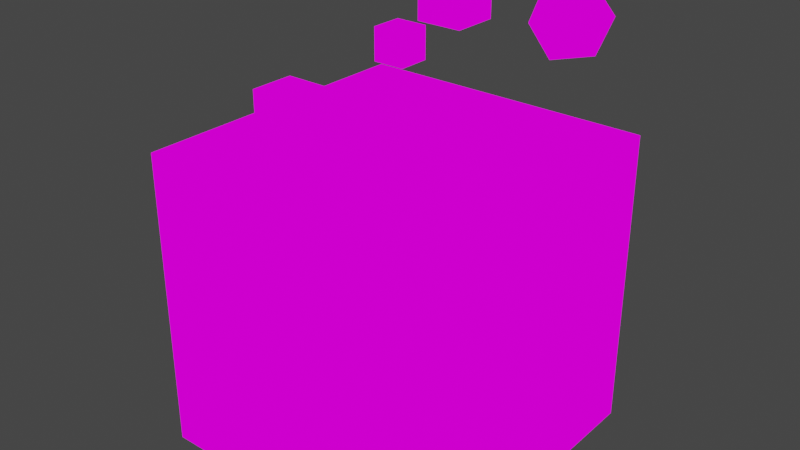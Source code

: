 # Source: testing_scene.blend  (saved by Blender 3.2.14; exported with 4.5.12 LTS)
import bpy
from mathutils import Matrix  # noqa: F401  (used for matrix-valued properties, if any)

bpy.ops.wm.read_factory_settings(use_empty=True)
scene = bpy.context.scene
scene.name = 'Scene'

# ---- collections
col_collection = bpy.data.collections.new('Collection'); scene.collection.children.link(col_collection)

# ---- images (referenced by path relative to the original .blend; pixels are not part of the script)
import os
ASSET_DIR = os.environ.get("B2B_ASSET_DIR", "")  # directory of the original .blend (textures are referenced by path, not embedded)
HERE = os.path.dirname(os.path.abspath(__file__))  # packed textures are extracted next to this script under _unpacked/

def load_image(name, relpath, width, height, colorspace="sRGB"):
    """Load a texture the original file referenced (path relative to the .blend, or extracted next to this script)."""
    p = next((c for c in (os.path.join(HERE, relpath), os.path.join(ASSET_DIR, relpath)) if relpath and os.path.exists(c)), "")
    if p:
        img = bpy.data.images.load(p, check_existing=True)
        img.name = name
    else:  # same state as the original file: an image datablock whose file is absent (Cycles renders it pink)
        img = bpy.data.images.new(name, width, height)
        img.source = "FILE"
        img.filepath = "//" + (relpath or name)
    img.colorspace_settings.name = colorspace
    return img
img_testing_png = load_image('testing.png', 'testing.png', 1024, 1024, 'sRGB')

# ---- materials (node trees are filled in below, after node groups)
mat_material_001 = bpy.data.materials.new('Material.001')
mat_material_001.use_transparent_shadow = False

# ---- material node trees
mat_material_001.use_nodes = True; mat_material_001.node_tree.nodes.clear()
_N = mat_material_001.node_tree.nodes; _L = mat_material_001.node_tree.links
n0 = _N.new('ShaderNodeOutputMaterial'); n0.name = 'Material Output'; n0.location = (300, 300)
n1 = _N.new('ShaderNodeTexImage'); n1.name = 'Image Texture'; n1.location = (-2, 304)
n1.image = img_testing_png
_L.new(n1.outputs[0], n0.inputs[0])
n0.is_active_output = True

# ---- world
world_world = bpy.data.worlds.new('World'); scene.world = world_world
world_world.use_nodes = True; world_world.node_tree.nodes.clear()
_N = world_world.node_tree.nodes; _L = world_world.node_tree.links
n0 = _N.new('ShaderNodeOutputWorld'); n0.name = 'World Output'; n0.location = (300, 300)
n1 = _N.new('ShaderNodeBackground'); n1.name = 'Background'; n1.location = (10, 300)
n1.inputs[0].default_value = (0.05088, 0.05088, 0.05088, 1.0)
_L.new(n1.outputs[0], n0.inputs[0])
n0.is_active_output = True
world_world.color = (0.05088, 0.05088, 0.05088)
world_world.use_sun_shadow = False
world_world.sun_shadow_jitter_overblur = 0.0

# ---- meshes
me_cube_001 = bpy.data.meshes.new('Cube.001')
me_cube_001.from_pydata([(-1.0, -1.0, -18.99), (-1.0, -1.0, 1.013), (-1.0, 1.0, -18.99), (-1.0, 1.0, 1.013), (1.0, -1.0, -18.99), (1.0, -1.0, 1.013), (1.0, 1.0, -18.99), (1.0, 1.0, 1.013), (-0.1, -0.1, 6.021), (-0.1, -0.1, 8.021), (-0.1, 0.1, 6.021), (-0.1, 0.1, 8.021), (0.1, -0.1, 6.021), (0.1, -0.1, 8.021), (0.1, 0.1, 6.021), (0.1, 0.1, 8.021), (-0.08025, 0.2541, 7.554), (-0.08025, 0.2541, 10.52), (-0.08025, 0.5507, 7.554), (-0.08025, 0.5507, 10.52), (0.2163, 0.2541, 7.554), (0.2163, 0.2541, 10.52), (0.2163, 0.5507, 7.554), (0.2163, 0.5507, 10.52), (-0.673, -0.4954, 1.197), (-0.673, -0.4954, 4.162), (-0.673, -0.1989, 1.197), (-0.673, -0.1989, 4.162), (-0.3764, -0.4954, 1.197), (-0.3764, -0.4954, 4.162), (-0.3764, -0.1989, 1.197), (-0.3764, -0.1989, 4.162), (0.4169, -0.1241, 0.278), (0.4169, -0.1241, 3.243), (0.4169, 0.1724, 0.278), (0.4169, 0.1724, 3.243), (0.7135, -0.1241, 0.278), (0.7135, -0.1241, 3.243), (0.7135, 0.1724, 0.278), (0.7135, 0.1724, 3.243), (0.4451, 0.5922, 7.665), (0.5739, 0.5456, 10.3), (0.5776, 0.8569, 7.486), (0.7064, 0.8103, 10.12), (0.6771, 0.467, 6.307), (0.8059, 0.4204, 8.937), (0.8095, 0.7317, 6.128), (0.9383, 0.6851, 8.758), (0.04596, -0.07701, 2.098), (-0.04149, -0.07636, 2.125), (0.0519, -0.07462, 1.994), (-0.04805, -0.07387, 2.025), (0.05634, -0.06787, 1.898), (-0.05298, -0.06705, 1.932), (0.03663, -0.07537, 1.862), (-0.03365, -0.07484, 1.884), (0.03691, -0.08063, 1.965), (-0.03336, -0.0801, 1.987), (0.03729, -0.08001, 2.084), (-0.03298, -0.07948, 2.106), (0.0296, -0.07946, 2.121), (-0.02506, -0.07905, 2.138), (0.02229, -0.0789, 2.034), (-0.01831, -0.07859, 2.047), (0.01738, -0.07336, 1.95), (-0.01385, -0.07313, 1.96), (0.01015, -0.0633, 2.111), (-0.005467, -0.06319, 2.116), (0.0165, -0.07043, 2.158), (-0.01161, -0.07022, 2.167), (0.02671, -0.07501, 2.186), (-0.0217, -0.07464, 2.201), (0.0301, -0.07015, 2.256), (-0.02456, -0.06974, 2.273), (0.02319, -0.06205, 2.278), (-0.01741, -0.06174, 2.291), (0.01854, -0.05163, 2.265), (-0.01269, -0.0514, 2.275), (0.03826, -0.04477, 2.305), (-0.03201, -0.04425, 2.328), (0.03819, -0.05668, 2.312), (-0.03208, -0.05616, 2.334), (0.03798, -0.06715, 2.27), (-0.03229, -0.06662, 2.292), (0.04646, -0.0677, 2.233), (-0.041, -0.06704, 2.26), (0.0528, -0.05777, 2.238), (-0.04715, -0.05702, 2.269), (0.0575, -0.04614, 2.213), (-0.05182, -0.04532, 2.247), (0.0647, -0.056, 2.041), (-0.06024, -0.05506, 2.08), (0.05858, -0.06495, 2.105), (-0.05386, -0.06411, 2.14), (0.04931, -0.07196, 2.157), (-0.04439, -0.07126, 2.186), (0.05011, -0.07325, 2.165), (-0.04515, -0.07254, 2.195), (0.04728, -0.06855, 2.248), (-0.04174, -0.06788, 2.276), (0.03806, -0.06819, 2.296), (-0.03222, -0.06766, 2.318), (0.02937, -0.07163, 2.276), (-0.02373, -0.07123, 2.292), (0.02518, -0.07692, 2.2), (-0.02011, -0.07658, 2.214), (0.02882, -0.08183, 2.128), (-0.02427, -0.08143, 2.145), (0.03768, -0.07766, 2.2), (-0.03259, -0.07713, 2.222), (0.03727, -0.08283, 2.084), (-0.033, -0.0823, 2.106), (0.04674, -0.07875, 2.1), (-0.04228, -0.07808, 2.128), (0.003011, -0.05968, 2.317), (0.002866, -0.07055, 2.297), (-0.0003612, -0.122, 1.4), (0.0007833, -0.1055, 1.722), (0.001204, -0.09921, 1.84), (-0.0006638, -0.126, 1.314), (0.002774, -0.04943, 2.218), (0.003234, -0.03755, 2.335), (0.002913, 0.07305, 1.971), (0.001536, 0.07907, 1.522), (7.127e-05, 0.0492, 1.13), (-0.0007408, -0.01575, 1.028), (0.02123, -0.08007, 1.701), (-0.01937, -0.07976, 1.713), (0.03141, -0.09498, 1.496), (-0.03105, -0.09451, 1.516), (0.03454, -0.1096, 1.283), (-0.03574, -0.1091, 1.305), (0.03546, -0.1175, 1.099), (-0.03794, -0.117, 1.122), (0.03138, -0.12, 1.051), (-0.03421, -0.1195, 1.072), (0.01651, -0.1238, 1.054), (-0.01941, -0.1235, 1.065), (-0.001469, -0.1264, 1.06), (0.04476, -0.07501, 1.714), (-0.04269, -0.07435, 1.742), (0.0646, -0.07004, 1.796), (-0.0619, -0.06909, 1.836), (0.08458, -0.05182, 1.891), (-0.08096, -0.05058, 1.943), (0.08873, -0.0481, 2.205), (-0.08306, -0.04681, 2.26), (0.07409, -0.04746, 2.273), (-0.06802, -0.04639, 2.318), (0.05266, -0.04579, 2.412), (-0.04573, -0.04505, 2.443), (0.03601, -0.04065, 2.572), (-0.02802, -0.04017, 2.592), (0.01952, -0.04468, 2.559), (-0.01171, -0.04444, 2.568), (0.009456, -0.05682, 2.371), (-0.003037, -0.05673, 2.375), (0.0194, -0.06326, 2.316), (-0.0134, -0.06302, 2.327), (0.01515, -0.0688, 2.223), (-0.009834, -0.06861, 2.231), (0.02229, -0.0789, 2.034), (-0.01831, -0.07859, 2.047), (0.03919, -0.08025, 1.942), (-0.03577, -0.07968, 1.966), (0.05101, -0.0751, 1.959), (-0.04738, -0.07436, 1.99), (0.06463, -0.06618, 2.045), (-0.0603, -0.06524, 2.084), (0.06653, -0.05998, 2.134), (-0.06153, -0.05902, 2.175), (0.06288, -0.0568, 2.208), (-0.05737, -0.0559, 2.246), (0.04595, -0.05763, 2.296), (-0.03994, -0.05698, 2.323), (0.02813, -0.05894, 2.35), (-0.02184, -0.05856, 2.366), (-0.0006217, -0.1269, 1.329), (0.01045, -0.1243, 1.364), (-0.01141, -0.1241, 1.371), (0.01085, -0.129, 1.254), (-0.01258, -0.1289, 1.261), (0.005224, -0.1304, 1.208), (-0.00727, -0.1303, 1.212), (-0.001056, -0.1301, 1.199), (0.001125, -0.0958, 1.807), (0.001282, -0.09205, 1.848), (0.01141, -0.09257, 1.838), (-0.008893, -0.09242, 1.844), (0.01352, -0.09766, 1.777), (-0.01146, -0.09748, 1.785), (0.009421, -0.1005, 1.723), (-0.007757, -0.1004, 1.728), (0.04131, -0.08124, 1.872), (-0.03834, -0.08064, 1.897), (0.06342, -0.07178, 1.922), (-0.05995, -0.07085, 1.961), (0.07478, -0.06151, 2.028), (-0.07046, -0.06042, 2.074), (0.07692, -0.05627, 2.2), (-0.07144, -0.05515, 2.246), (0.07166, -0.0598, 2.273), (-0.06577, -0.05876, 2.317), (0.04716, -0.05786, 2.43), (-0.0403, -0.0572, 2.458), (0.03499, -0.05566, 2.534), (-0.02747, -0.05519, 2.553), (0.02401, -0.05819, 2.527), (-0.01659, -0.05789, 2.54), (0.01328, -0.06812, 2.371), (-0.007021, -0.06796, 2.378), (0.01398, -0.09571, 1.916), (-0.01101, -0.09553, 1.924), (0.0214, -0.1069, 1.572), (-0.02076, -0.1066, 1.586), (0.0245, -0.1197, 1.346), (-0.02547, -0.1193, 1.362), (0.02568, -0.1244, 1.236), (-0.02742, -0.124, 1.252), (0.02223, -0.1271, 1.142), (-0.02462, -0.1268, 1.157), (0.01516, -0.128, 1.131), (-0.01764, -0.1277, 1.141), (-0.001277, -0.1294, 1.128), (0.001832, -0.08012, 1.993), (0.002375, -0.07402, 2.15), (0.03595, -0.05726, 2.345), (-0.02964, -0.05677, 2.366), (0.01854, -0.07685, 2.078), (-0.01425, -0.07661, 2.089), (0.01564, -0.07348, 2.141), (-0.01091, -0.07328, 2.15), (0.01133, -0.1225, 1.389), (-0.0121, -0.1224, 1.397), (0.008176, -0.11, 1.599), (-0.007441, -0.1099, 1.604), (0.0003676, -0.11, 1.601), (0.0007136, -0.1027, 1.693), (0.0103, -0.1029, 1.757), (-0.008445, -0.1027, 1.763), (0.01436, -0.1015, 1.804), (-0.01219, -0.1013, 1.812), (0.01228, -0.0949, 1.873), (-0.00958, -0.09474, 1.88), (0.005279, -0.09441, 1.881), (-0.002529, -0.09435, 1.884), (0.001194, -0.1027, 1.845), (0.006026, -0.09832, 1.88), (-0.003344, -0.09825, 1.883), (0.01069, -0.0988, 1.872), (-0.008053, -0.09865, 1.878), (0.01205, -0.1041, 1.822), (-0.009809, -0.1039, 1.829), (0.008832, -0.1035, 1.791), (-0.006784, -0.1033, 1.795), (0.0009056, -0.1056, 1.761), (0.02631, -0.08656, 1.592), (-0.02523, -0.08617, 1.608), (0.01733, -0.09536, 1.741), (-0.01546, -0.09512, 1.751), (0.01868, -0.09937, 1.683), (-0.01724, -0.0991, 1.694), (0.02415, -0.083, 1.644), (-0.0227, -0.08264, 1.659), (-0.001008, -0.1292, 1.212), (0.0037, -0.1288, 1.217), (-0.00567, -0.1288, 1.22), (0.008555, -0.1281, 1.268), (-0.01019, -0.128, 1.274), (0.00881, -0.125, 1.341), (-0.00993, -0.1248, 1.347), (-0.0007611, -0.1213, 1.272), (0.008713, -0.1203, 1.299), (-0.01003, -0.1201, 1.305), (0.008496, -0.1219, 1.234), (-0.01024, -0.1218, 1.24), (0.003683, -0.1234, 1.199), (-0.005687, -0.1234, 1.202), (-0.001026, -0.1238, 1.194), (0.0196, -0.075, 2.16), (-0.01476, -0.07474, 2.171), (0.02096, -0.07791, 2.104), (-0.01652, -0.07763, 2.115), (0.03661, -0.06122, 2.315), (-0.03055, -0.06071, 2.336), (0.03035, -0.0629, 2.319), (-0.02431, -0.06249, 2.337), (0.04512, -0.06434, 2.295), (-0.03921, -0.06371, 2.322), (0.05894, -0.06068, 2.208), (-0.0535, -0.05983, 2.244), (0.06108, -0.0636, 2.151), (-0.05604, -0.06272, 2.189), (0.06001, -0.06827, 2.07), (-0.05556, -0.0674, 2.107), (0.04962, -0.07673, 2.018), (-0.04564, -0.07602, 2.049), (0.03938, -0.0808, 2.003), (-0.03558, -0.08024, 2.027), (0.02473, -0.08125, 2.068), (-0.02056, -0.08091, 2.083), (0.02061, -0.07057, 2.224), (-0.01531, -0.0703, 2.235), (0.02397, -0.06616, 2.287), (-0.01819, -0.06584, 2.301), (0.02624, -0.06513, 2.26), (-0.02061, -0.06478, 2.275), (0.02215, -0.06865, 2.21), (-0.01689, -0.06836, 2.223), (0.02631, -0.07844, 2.067), (-0.0221, -0.07808, 2.083), (0.03943, -0.07818, 2.013), (-0.03553, -0.07762, 2.037), (0.04809, -0.07455, 2.023), (-0.04405, -0.07385, 2.052), (0.05692, -0.06672, 2.08), (-0.05239, -0.0659, 2.114), (0.05792, -0.06273, 2.137), (-0.05296, -0.0619, 2.172), (0.05575, -0.06025, 2.187), (-0.05044, -0.05946, 2.221), (0.04429, -0.06285, 2.276), (-0.03848, -0.06223, 2.302), (0.03105, -0.06359, 2.295), (-0.02517, -0.06317, 2.313), (0.03652, -0.0619, 2.291), (-0.03063, -0.0614, 2.313), (0.02254, -0.07511, 2.103), (-0.01806, -0.0748, 2.116), (0.02193, -0.072, 2.148), (-0.01712, -0.0717, 2.16), (0.01388, -0.04705, 2.264), (-0.007983, -0.04689, 2.271), (0.02309, -0.03623, 2.432), (-0.01595, -0.03594, 2.445), (0.03719, -0.03308, 2.434), (-0.02996, -0.03257, 2.455), (0.05158, -0.03751, 2.298), (-0.04524, -0.03678, 2.329), (0.07072, -0.03828, 2.173), (-0.06515, -0.03726, 2.216), (0.08225, -0.03845, 2.113), (-0.07704, -0.03726, 2.163), (0.07908, -0.04511, 1.865), (-0.07553, -0.04394, 1.914), (0.06145, -0.05751, 1.758), (-0.0588, -0.0566, 1.796), (0.04483, -0.06721, 1.717), (-0.04262, -0.06655, 1.745), (0.003898, 0.004231, 2.445), (0.003726, 0.03934, 2.308), (-0.0005498, 0.02126, 1.0), (-0.0003425, -0.06456, 1.269), (-0.001583, -0.1163, 1.0), (-0.0012, -0.09694, 1.075), (-0.0005175, -0.08171, 1.255), (-0.0003031, -0.07361, 1.303), (0.08672, -0.0148, 1.739), (-0.0835, -0.01352, 1.793), (0.08764, -0.00157, 1.752), (-0.08414, -0.0002797, 1.806), (0.07843, 0.02755, 1.488), (-0.07618, 0.02871, 1.537), (0.0474, 0.05941, 1.488), (-0.04474, 0.0601, 1.518), (0.07417, -0.03197, 1.52), (-0.07262, -0.03086, 1.567), (0.05961, -0.017, 1.327), (-0.05908, -0.01611, 1.365), (0.06433, 0.01149, 1.271), (-0.06372, 0.01245, 1.312), (0.03379, 0.03456, 1.2), (-0.03336, 0.03506, 1.221), (0.02367, -0.07654, 1.476), (-0.02318, -0.07619, 1.491), (0.01784, -0.06783, 1.342), (-0.01808, -0.06756, 1.353), (0.02802, -0.09505, 1.165), (-0.02976, -0.09462, 1.184), (0.02477, -0.08369, 1.344), (-0.02521, -0.08332, 1.36), (0.03133, -0.1079, 1.006), (-0.03426, -0.1074, 1.026), (0.01302, -0.09631, 1.122), (-0.01509, -0.0961, 1.131), (0.01212, -0.08324, 1.299), (-0.01287, -0.08305, 1.306), (0.01488, -0.1128, 1.007), (-0.01791, -0.1125, 1.018), (0.02235, -0.07447, 1.548), (-0.02138, -0.07414, 1.561), (0.02178, -0.07457, 1.615), (-0.02038, -0.07426, 1.628), (0.0212, -0.07404, 1.678), (-0.0194, -0.07373, 1.691), (0.02093, -0.0588, 1.307), (-0.02124, -0.05848, 1.32), (0.02925, -0.01906, 1.125), (-0.0301, -0.01861, 1.144), (0.03411, 0.01273, 1.103), (-0.03461, 0.01325, 1.125), (0.0483, 0.05743, 2.024), (-0.04228, 0.05811, 2.053), (0.04886, 0.03525, 2.253), (-0.04172, 0.03593, 2.281), (0.04898, 0.005733, 2.361), (-0.0416, 0.006413, 2.39), (0.049, -0.02898, 2.202), (-0.04314, -0.02828, 2.231), (0.07508, -0.02811, 2.044), (-0.07016, -0.02702, 2.09), (0.06579, -0.02088, 2.054), (-0.06071, -0.01993, 2.094), (0.06706, 0.01196, 2.131), (-0.061, 0.01292, 2.172), (0.08233, -0.001927, 2.051), (-0.07696, -0.0007306, 2.101), (0.08221, 0.02112, 1.958), (-0.07708, 0.02231, 2.009), (0.06691, 0.0352, 2.028), (-0.06115, 0.03616, 2.069), (0.0664, 0.05179, 1.828), (-0.06166, 0.05276, 1.869), (0.08169, 0.03662, 1.756), (-0.0776, 0.03782, 1.807), (0.06282, 0.04344, 1.46), (-0.06055, 0.04436, 1.499), (0.04867, 0.02303, 1.236), (-0.04815, 0.02375, 1.266), (0.08358, 0.01177, 1.671), (-0.0804, 0.013, 1.723), (0.04109, -0.04525, 1.472), (-0.04012, -0.04464, 1.498), (0.04294, -0.01701, 1.248), (-0.04295, -0.01636, 1.275), (0.0908, 0.01872, 1.715), (-0.08723, 0.02006, 1.771), (0.07756, -0.02124, 1.331), (-0.07704, -0.02007, 1.38), (0.104, -0.002495, 1.239), (-0.1037, -0.0009349, 1.305), (0.1286, 0.01455, 1.303), (-0.1276, 0.01648, 1.384), (0.1364, 0.02893, 1.523), (-0.1338, 0.03096, 1.609), (0.1252, 0.03966, 1.681), (-0.1215, 0.04152, 1.759), (0.1042, 0.02904, 1.724), (-0.1004, 0.03058, 1.789), (0.1033, 0.02357, 1.687), (-0.09976, 0.0251, 1.751), (0.1204, 0.03314, 1.643), (-0.117, 0.03492, 1.718), (0.1277, 0.02594, 1.509), (-0.1253, 0.02784, 1.589), (0.1216, 0.01401, 1.337), (-0.1204, 0.01582, 1.414), (0.1034, -0.0008716, 1.304), (-0.1027, 0.000677, 1.37), (0.08323, -0.01664, 1.383), (-0.0823, -0.0154, 1.435), (0.0938, 0.01475, 1.684), (-0.09047, 0.01613, 1.743), (0.0959, 0.01742, 1.599), (-0.09306, 0.01884, 1.659), (0.08875, -0.007592, 1.375), (-0.08772, -0.006266, 1.431), (0.1043, 0.006485, 1.301), (-0.1035, 0.008046, 1.367), (0.1193, 0.01813, 1.329), (-0.1181, 0.01991, 1.404), (0.1244, 0.02696, 1.456), (-0.1223, 0.02881, 1.534), (0.1185, 0.03257, 1.552), (-0.1157, 0.03433, 1.627), (0.1037, 0.02536, 1.589), (-0.1008, 0.0269, 1.653), (0.08579, 0.01017, 1.633), (-0.08287, 0.01144, 1.687), (0.08458, 0.008675, 1.502), (-0.08252, 0.00993, 1.555), (0.07654, 0.004299, 1.44), (-0.07495, 0.005437, 1.488), (0.08276, 0.003809, 1.432), (-0.08122, 0.005041, 1.484), (0.08489, -0.0001996, 1.373), (-0.08377, 0.001067, 1.426), (0.08167, -0.00195, 1.348), (-0.08074, -0.0007297, 1.4), (0.07337, -0.01772, 1.479), (-0.07187, -0.01663, 1.525), (0.0724, -0.01068, 1.402), (-0.07128, -0.009605, 1.448), (0.07257, -0.005851, 1.445), (-0.07111, -0.004771, 1.491), (0.08085, 0.005332, 1.564), (-0.07844, 0.006529, 1.615), (0.09027, 0.01198, 1.562), (-0.08776, 0.01332, 1.619), (0.09018, 0.01604, 1.525), (-0.08785, 0.01738, 1.581), (0.08162, 0.001909, 1.322), (-0.0808, 0.003129, 1.373), (0.08561, 0.003654, 1.346), (-0.08461, 0.004932, 1.4), (0.08346, 0.007219, 1.398), (-0.08208, 0.008462, 1.451), (0.07726, 0.008152, 1.413), (-0.07578, 0.009302, 1.462), (0.08531, 0.01253, 1.475), (-0.08335, 0.0138, 1.528), (0.1052, 0.02897, 1.544), (-0.1025, 0.03053, 1.61), (0.12, 0.03553, 1.512), (-0.1174, 0.03732, 1.588), (0.1267, 0.03036, 1.422), (-0.1247, 0.03225, 1.502), (0.1216, 0.02088, 1.3), (-0.1205, 0.0227, 1.376), (0.105, 0.01098, 1.269), (-0.1043, 0.01255, 1.336), (0.08871, -0.002646, 1.351), (-0.08776, -0.00132, 1.406), (0.09657, 0.02103, 1.555), (-0.09396, 0.02246, 1.615), (0.08979, 0.009589, 1.418), (-0.08824, 0.01093, 1.474), (0.09433, 0.007536, 1.373), (-0.09307, 0.008944, 1.432), (0.1007, 0.01361, 1.405), (-0.09917, 0.01511, 1.468), (0.09698, 0.01501, 1.454), (-0.0951, 0.01646, 1.514), (0.1026, 0.02045, 1.49), (-0.1004, 0.02197, 1.554), (0.1064, 0.0184, 1.446), (-0.1045, 0.01999, 1.512), (0.1119, 0.02033, 1.459), (-0.1099, 0.022, 1.529), (0.1097, 0.0239, 1.511), (-0.1073, 0.02553, 1.58), (0.1039, 0.04098, 1.595), (-0.1007, 0.04251, 1.659), (0.1265, 0.04773, 1.578), (-0.1233, 0.0496, 1.657), (0.1378, 0.03402, 1.459), (-0.1355, 0.03608, 1.546), (0.1316, 0.02289, 1.244), (-0.1308, 0.02486, 1.327), (0.1038, 0.0119, 1.159), (-0.1039, 0.01346, 1.225), (0.07893, -0.003638, 1.228), (-0.0788, -0.002453, 1.278), (0.08744, 0.02963, 1.613), (-0.08435, 0.03092, 1.667)], [], [(0, 1, 3, 2), (2, 3, 7, 6), (6, 7, 5, 4), (4, 5, 1, 0), (2, 6, 4, 0), (7, 3, 1, 5), (8, 9, 11, 10), (10, 11, 15, 14), (14, 15, 13, 12), (12, 13, 9, 8), (10, 14, 12, 8), (15, 11, 9, 13), (16, 17, 19, 18), (18, 19, 23, 22), (22, 23, 21, 20), (20, 21, 17, 16), (18, 22, 20, 16), (23, 19, 17, 21), (24, 25, 27, 26), (26, 27, 31, 30), (30, 31, 29, 28), (28, 29, 25, 24), (26, 30, 28, 24), (31, 27, 25, 29), (32, 33, 35, 34), (34, 35, 39, 38), (38, 39, 37, 36), (36, 37, 33, 32), (34, 38, 36, 32), (39, 35, 33, 37), (40, 41, 43, 42), (42, 43, 47, 46), (46, 47, 45, 44), (44, 45, 41, 40), (42, 46, 44, 40), (47, 43, 41, 45), (94, 48, 50, 92), (51, 49, 95, 93), (92, 50, 52, 90), (53, 51, 93, 91), (50, 56, 54, 52), (55, 57, 51, 53), (48, 58, 56, 50), (57, 59, 49, 51), (58, 60, 62, 56), (63, 61, 59, 57), (56, 62, 64, 54), (65, 63, 57, 55), (62, 68, 66, 64), (67, 69, 63, 65), (60, 70, 68, 62), (69, 71, 61, 63), (70, 72, 74, 68), (75, 73, 71, 69), (68, 74, 76, 66), (77, 75, 69, 67), (74, 80, 78, 76), (79, 81, 75, 77), (72, 82, 80, 74), (81, 83, 73, 75), (82, 84, 86, 80), (87, 85, 83, 81), (80, 86, 88, 78), (89, 87, 81, 79), (86, 92, 90, 88), (91, 93, 87, 89), (84, 94, 92, 86), (93, 95, 85, 87), (94, 84, 98, 96), (99, 85, 95, 97), (84, 82, 100, 98), (101, 83, 85, 99), (82, 72, 102, 100), (103, 73, 83, 101), (72, 70, 104, 102), (105, 71, 73, 103), (70, 60, 106, 104), (107, 61, 71, 105), (60, 58, 110, 106), (111, 59, 61, 107), (58, 48, 112, 110), (113, 49, 59, 111), (48, 94, 96, 112), (97, 95, 49, 113), (108, 112, 96), (97, 113, 109), (110, 112, 108), (109, 113, 111), (108, 106, 110), (111, 107, 109), (108, 104, 106), (107, 105, 109), (108, 102, 104), (105, 103, 109), (108, 100, 102), (103, 101, 109), (108, 98, 100), (101, 99, 109), (108, 96, 98), (99, 97, 109), (136, 221, 223, 138), (223, 222, 137, 138), (134, 219, 221, 136), (222, 220, 135, 137), (132, 217, 219, 134), (220, 218, 133, 135), (130, 215, 217, 132), (218, 216, 131, 133), (128, 213, 215, 130), (216, 214, 129, 131), (126, 139, 193, 211), (194, 140, 127, 212), (139, 141, 195, 193), (196, 142, 140, 194), (141, 143, 197, 195), (198, 144, 142, 196), (143, 145, 199, 197), (200, 146, 144, 198), (145, 147, 201, 199), (202, 148, 146, 200), (147, 149, 203, 201), (204, 150, 148, 202), (149, 151, 205, 203), (206, 152, 150, 204), (151, 153, 207, 205), (208, 154, 152, 206), (153, 155, 209, 207), (210, 156, 154, 208), (155, 114, 115, 209), (115, 114, 156, 210), (157, 175, 207, 209), (208, 176, 158, 210), (175, 226, 205, 207), (206, 227, 176, 208), (173, 203, 205, 226), (206, 204, 174, 227), (171, 201, 203, 173), (204, 202, 172, 174), (169, 199, 201, 171), (202, 200, 170, 172), (167, 197, 199, 169), (200, 198, 168, 170), (165, 195, 197, 167), (198, 196, 166, 168), (163, 193, 195, 165), (196, 194, 164, 166), (161, 211, 193, 163), (194, 212, 162, 164), (161, 228, 224, 211), (224, 229, 162, 212), (157, 209, 115, 159), (115, 210, 158, 160), (159, 115, 225, 230), (225, 115, 160, 231), (224, 228, 230, 225), (231, 229, 224, 225), (182, 184, 223, 221), (223, 184, 183, 222), (180, 182, 221, 219), (222, 183, 181, 220), (178, 180, 219, 217), (220, 181, 179, 218), (213, 234, 232, 215), (233, 235, 214, 216), (178, 217, 215, 232), (216, 218, 179, 233), (191, 237, 236, 234), (236, 237, 192, 235), (232, 234, 236, 116), (236, 235, 233, 116), (177, 178, 232, 116), (233, 179, 177, 116), (189, 240, 238, 191), (239, 241, 190, 192), (187, 242, 240, 189), (241, 243, 188, 190), (186, 244, 242, 187), (243, 245, 186, 188), (185, 118, 244, 186), (245, 118, 185, 186), (237, 191, 238, 117), (239, 192, 237, 117), (117, 238, 253, 255), (254, 239, 117, 255), (118, 246, 247, 244), (248, 246, 118, 245), (244, 247, 249, 242), (250, 248, 245, 243), (242, 249, 251, 240), (252, 250, 243, 241), (240, 251, 253, 238), (254, 252, 241, 239), (246, 251, 249, 247), (250, 252, 246, 248), (246, 255, 253, 251), (254, 255, 246, 252), (186, 187, 211, 224), (212, 188, 186, 224), (187, 189, 258, 211), (259, 190, 188, 212), (189, 191, 260, 258), (261, 192, 190, 259), (191, 234, 213, 260), (214, 235, 192, 261), (128, 256, 260, 213), (261, 257, 129, 214), (256, 262, 258, 260), (259, 263, 257, 261), (126, 211, 258, 262), (259, 212, 127, 263), (178, 177, 119, 269), (119, 177, 179, 270), (180, 178, 269, 267), (270, 179, 181, 268), (182, 180, 267, 265), (268, 181, 183, 266), (184, 182, 265, 264), (266, 183, 184, 264), (264, 265, 276, 278), (277, 266, 264, 278), (265, 267, 274, 276), (275, 268, 266, 277), (267, 269, 272, 274), (273, 270, 268, 275), (269, 119, 271, 272), (271, 119, 270, 273), (271, 278, 276, 272), (277, 278, 271, 273), (272, 276, 274), (275, 277, 273), (230, 228, 281, 279), (282, 229, 231, 280), (159, 230, 279, 301), (280, 231, 160, 302), (157, 159, 301, 303), (302, 160, 158, 304), (228, 161, 299, 281), (300, 162, 229, 282), (161, 163, 297, 299), (298, 164, 162, 300), (163, 165, 295, 297), (296, 166, 164, 298), (165, 167, 293, 295), (294, 168, 166, 296), (167, 169, 291, 293), (292, 170, 168, 294), (169, 171, 289, 291), (290, 172, 170, 292), (171, 173, 287, 289), (288, 174, 172, 290), (173, 226, 283, 287), (284, 227, 174, 288), (226, 175, 285, 283), (286, 176, 227, 284), (175, 157, 303, 285), (304, 158, 176, 286), (285, 303, 305, 323), (306, 304, 286, 324), (283, 285, 323, 325), (324, 286, 284, 326), (287, 283, 325, 321), (326, 284, 288, 322), (289, 287, 321, 319), (322, 288, 290, 320), (291, 289, 319, 317), (320, 290, 292, 318), (293, 291, 317, 315), (318, 292, 294, 316), (295, 293, 315, 313), (316, 294, 296, 314), (297, 295, 313, 311), (314, 296, 298, 312), (299, 297, 311, 309), (312, 298, 300, 310), (281, 299, 309, 327), (310, 300, 282, 328), (303, 301, 307, 305), (308, 302, 304, 306), (301, 279, 329, 307), (330, 280, 302, 308), (279, 281, 327, 329), (328, 282, 280, 330), (114, 155, 331, 120), (332, 156, 114, 120), (155, 153, 333, 331), (334, 154, 156, 332), (153, 151, 335, 333), (336, 152, 154, 334), (151, 149, 337, 335), (338, 150, 152, 336), (149, 147, 339, 337), (340, 148, 150, 338), (147, 145, 341, 339), (342, 146, 148, 340), (145, 143, 343, 341), (344, 144, 146, 342), (143, 141, 345, 343), (346, 142, 144, 344), (141, 139, 347, 345), (348, 140, 142, 346), (355, 356, 375, 385), (376, 356, 355, 386), (354, 355, 385, 383), (386, 355, 354, 384), (353, 354, 383, 387), (384, 354, 353, 388), (136, 138, 353, 387), (353, 138, 137, 388), (134, 136, 387, 381), (388, 137, 135, 382), (132, 134, 381, 377), (382, 135, 133, 378), (130, 132, 377, 379), (378, 133, 131, 380), (377, 383, 385, 379), (386, 384, 378, 380), (377, 381, 387, 383), (388, 382, 378, 384), (373, 379, 385, 375), (386, 380, 374, 376), (128, 130, 379, 373), (380, 131, 129, 374), (256, 389, 391, 262), (392, 390, 257, 263), (128, 373, 389, 256), (390, 374, 129, 257), (126, 262, 391, 393), (392, 263, 127, 394), (126, 393, 347, 139), (348, 394, 127, 140), (124, 371, 399, 351), (400, 372, 124, 351), (351, 399, 397, 125), (398, 400, 351, 125), (125, 397, 395, 352), (396, 398, 125, 352), (352, 395, 375, 356), (376, 396, 352, 356), (373, 375, 395, 389), (396, 376, 374, 390), (343, 345, 365, 357), (366, 346, 344, 358), (123, 363, 371, 124), (372, 364, 123, 124), (349, 405, 403, 350), (404, 406, 349, 350), (350, 403, 401, 122), (402, 404, 350, 122), (122, 401, 363, 123), (364, 402, 122, 123), (339, 341, 409, 411), (410, 342, 340, 412), (411, 409, 415, 413), (416, 410, 412, 414), (413, 415, 417, 419), (418, 416, 414, 420), (419, 417, 423, 421), (424, 418, 420, 422), (361, 425, 421, 423), (422, 426, 362, 424), (363, 401, 421, 425), (422, 402, 364, 426), (401, 403, 419, 421), (420, 404, 402, 422), (403, 405, 413, 419), (414, 406, 404, 420), (405, 407, 411, 413), (412, 408, 406, 414), (337, 339, 411, 407), (412, 340, 338, 408), (121, 407, 405, 349), (406, 408, 121, 349), (331, 333, 335, 337), (336, 334, 332, 338), (331, 337, 407, 121), (408, 338, 332, 121), (120, 331, 121), (121, 332, 120), (341, 343, 357, 409), (358, 344, 342, 410), (357, 359, 415, 409), (416, 360, 358, 410), (359, 429, 417, 415), (418, 430, 360, 416), (361, 423, 417, 429), (418, 424, 362, 430), (395, 397, 433, 431), (434, 398, 396, 432), (365, 431, 433, 367), (434, 432, 366, 368), (345, 347, 431, 365), (432, 348, 346, 366), (347, 391, 389, 431), (390, 392, 348, 432), (389, 395, 431), (432, 396, 390), (347, 393, 391), (392, 394, 348), (361, 369, 427, 425), (428, 370, 362, 426), (363, 425, 427, 371), (428, 426, 364, 372), (367, 433, 427, 369), (428, 434, 368, 370), (397, 399, 427, 433), (428, 400, 398, 434), (371, 427, 399), (400, 428, 372), (447, 435, 461, 449), (462, 436, 448, 450), (447, 449, 451, 445), (452, 450, 448, 446), (445, 451, 453, 443), (454, 452, 446, 444), (443, 453, 455, 441), (456, 454, 444, 442), (441, 455, 457, 439), (458, 456, 442, 440), (439, 457, 459, 437), (460, 458, 440, 438), (457, 467, 465, 459), (466, 468, 458, 460), (455, 469, 467, 457), (468, 470, 456, 458), (453, 471, 469, 455), (470, 472, 454, 456), (451, 473, 471, 453), (472, 474, 452, 454), (449, 475, 473, 451), (474, 476, 450, 452), (449, 461, 463, 475), (464, 462, 450, 476), (365, 367, 491, 489), (492, 368, 366, 490), (367, 437, 459, 491), (460, 438, 368, 492), (357, 365, 489, 359), (490, 366, 358, 360), (429, 477, 461, 435), (462, 478, 430, 436), (459, 465, 487, 491), (488, 466, 460, 492), (485, 493, 491, 487), (492, 494, 486, 488), (481, 493, 485, 483), (486, 494, 482, 484), (479, 495, 493, 481), (494, 496, 480, 482), (477, 495, 479, 497), (480, 496, 478, 498), (461, 477, 497, 463), (498, 478, 462, 464), (359, 495, 477, 429), (478, 496, 360, 430), (359, 489, 493, 495), (494, 490, 360, 496), (489, 491, 493), (494, 492, 490), (463, 497, 499, 523), (500, 498, 464, 524), (497, 479, 509, 499), (510, 480, 498, 500), (479, 481, 507, 509), (508, 482, 480, 510), (481, 483, 505, 507), (506, 484, 482, 508), (483, 485, 503, 505), (504, 486, 484, 506), (485, 487, 501, 503), (502, 488, 486, 504), (487, 465, 521, 501), (522, 466, 488, 502), (475, 463, 523, 511), (524, 464, 476, 512), (473, 475, 511, 513), (512, 476, 474, 514), (471, 473, 513, 515), (514, 474, 472, 516), (469, 471, 515, 517), (516, 472, 470, 518), (467, 469, 517, 519), (518, 470, 468, 520), (465, 467, 519, 521), (520, 468, 466, 522), (505, 503, 527, 525), (528, 504, 506, 526), (525, 527, 529, 531), (530, 528, 526, 532), (531, 529, 535, 533), (536, 530, 532, 534), (533, 535, 537, 539), (538, 536, 534, 540), (511, 523, 533, 539), (534, 524, 512, 540), (499, 531, 533, 523), (534, 532, 500, 524), (499, 509, 525, 531), (526, 510, 500, 532), (505, 525, 509, 507), (510, 526, 506, 508), (501, 521, 527, 503), (528, 522, 502, 504), (519, 529, 527, 521), (528, 530, 520, 522), (517, 535, 529, 519), (530, 536, 518, 520), (515, 537, 535, 517), (536, 538, 516, 518), (513, 539, 537, 515), (538, 540, 514, 516), (511, 539, 513), (514, 540, 512), (439, 437, 551, 549), (552, 438, 440, 550), (441, 439, 549, 547), (550, 440, 442, 548), (443, 441, 547, 545), (548, 442, 444, 546), (445, 443, 545, 543), (546, 444, 446, 544), (447, 445, 543, 541), (544, 446, 448, 542), (435, 447, 541, 553), (542, 448, 436, 554), (541, 549, 551, 553), (552, 550, 542, 554), (541, 543, 547, 549), (548, 544, 542, 550), (543, 545, 547), (548, 546, 544), (361, 429, 435, 553), (436, 430, 362, 554), (361, 553, 551, 369), (552, 554, 362, 370), (367, 369, 551, 437), (552, 370, 368, 438)])
_uv = me_cube_001.uv_layers.new(name='UVMap')
_uv.uv.foreach_set('vector', [0.0, 0.0, 1.0, 0.0, 1.0, 1.0, 0.0, 1.0, 0.0, 0.0, 1.0, 0.0, 1.0, 1.0, 0.0, 1.0, 0.0, 0.0, 1.0, 0.0, 1.0, 1.0, 0.0, 1.0, 0.0, 0.0, 1.0, 0.0, 1.0, 1.0, 0.0, 1.0, 0.0, 0.0, 1.0, 0.0, 1.0, 1.0, 0.0, 1.0, 0.0, 0.0, 1.0, 0.0, 1.0, 1.0, 0.0, 1.0, 0.0, 0.0, 1.0, 0.0, 1.0, 1.0, 0.0, 1.0, 0.0, 0.0, 1.0, 0.0, 1.0, 1.0, 0.0, 1.0, 0.0, 0.0, 1.0, 0.0, 1.0, 1.0, 0.0, 1.0, 0.0, 0.0, 1.0, 0.0, 1.0, 1.0, 0.0, 1.0, 0.0, 0.0, 1.0, 0.0, 1.0, 1.0, 0.0, 1.0, 0.0, 0.0, 1.0, 0.0, 1.0, 1.0, 0.0, 1.0, 0.0, 0.0, 1.0, 0.0, 1.0, 1.0, 0.0, 1.0, 0.0, 0.0, 1.0, 0.0, 1.0, 1.0, 0.0, 1.0, 0.0, 0.0, 1.0, 0.0, 1.0, 1.0, 0.0, 1.0, 0.0, 0.0, 1.0, 0.0, 1.0, 1.0, 0.0, 1.0, 0.0, 0.0, 1.0, 0.0, 1.0, 1.0, 0.0, 1.0, 0.0, 0.0, 1.0, 0.0, 1.0, 1.0, 0.0, 1.0, 0.0, 0.0, 1.0, 0.0, 1.0, 1.0, 0.0, 1.0, 0.0, 0.0, 1.0, 0.0, 1.0, 1.0, 0.0, 1.0, 0.0, 0.0, 1.0, 0.0, 1.0, 1.0, 0.0, 1.0, 0.0, 0.0, 1.0, 0.0, 1.0, 1.0, 0.0, 1.0, 0.0, 0.0, 1.0, 0.0, 1.0, 1.0, 0.0, 1.0, 0.0, 0.0, 1.0, 0.0, 1.0, 1.0, 0.0, 1.0, 0.0, 0.0, 1.0, 0.0, 1.0, 1.0, 0.0, 1.0, 0.0, 0.0, 1.0, 0.0, 1.0, 1.0, 0.0, 1.0, 0.0, 0.0, 1.0, 0.0, 1.0, 1.0, 0.0, 1.0, 0.0, 0.0, 1.0, 0.0, 1.0, 1.0, 0.0, 1.0, 0.0, 0.0, 1.0, 0.0, 1.0, 1.0, 0.0, 1.0, 0.0, 0.0, 1.0, 0.0, 1.0, 1.0, 0.0, 1.0, 0.0, 0.0, 1.0, 0.0, 1.0, 1.0, 0.0, 1.0, 0.0, 0.0, 1.0, 0.0, 1.0, 1.0, 0.0, 1.0, 0.0, 0.0, 1.0, 0.0, 1.0, 1.0, 0.0, 1.0, 0.0, 0.0, 1.0, 0.0, 1.0, 1.0, 0.0, 1.0, 0.0, 0.0, 1.0, 0.0, 1.0, 1.0, 0.0, 1.0, 0.0, 0.0, 1.0, 0.0, 1.0, 1.0, 0.0, 1.0, 0.0, 0.0, 1.0, 0.0, 1.0, 1.0, 0.0, 1.0, 0.0, 0.0, 1.0, 0.0, 1.0, 1.0, 0.0, 1.0, 0.0, 0.0, 1.0, 0.0, 1.0, 1.0, 0.0, 1.0, 0.0, 0.0, 1.0, 0.0, 1.0, 1.0, 0.0, 1.0, 0.0, 0.0, 1.0, 0.0, 1.0, 1.0, 0.0, 1.0, 0.0, 0.0, 1.0, 0.0, 1.0, 1.0, 0.0, 1.0, 0.0, 0.0, 1.0, 0.0, 1.0, 1.0, 0.0, 1.0, 0.0, 0.0, 1.0, 0.0, 1.0, 1.0, 0.0, 1.0, 0.0, 0.0, 1.0, 0.0, 1.0, 1.0, 0.0, 1.0, 0.0, 0.0, 1.0, 0.0, 1.0, 1.0, 0.0, 1.0, 0.0, 0.0, 1.0, 0.0, 1.0, 1.0, 0.0, 1.0, 0.0, 0.0, 1.0, 0.0, 1.0, 1.0, 0.0, 1.0, 0.0, 0.0, 1.0, 0.0, 1.0, 1.0, 0.0, 1.0, 0.0, 0.0, 1.0, 0.0, 1.0, 1.0, 0.0, 1.0, 0.0, 0.0, 1.0, 0.0, 1.0, 1.0, 0.0, 1.0, 0.0, 0.0, 1.0, 0.0, 1.0, 1.0, 0.0, 1.0, 0.0, 0.0, 1.0, 0.0, 1.0, 1.0, 0.0, 1.0, 0.0, 0.0, 1.0, 0.0, 1.0, 1.0, 0.0, 1.0, 0.0, 0.0, 1.0, 0.0, 1.0, 1.0, 0.0, 1.0, 0.0, 0.0, 1.0, 0.0, 1.0, 1.0, 0.0, 1.0, 0.0, 0.0, 1.0, 0.0, 1.0, 1.0, 0.0, 1.0, 0.0, 0.0, 1.0, 0.0, 1.0, 1.0, 0.0, 1.0, 0.0, 0.0, 1.0, 0.0, 1.0, 1.0, 0.0, 1.0, 0.0, 0.0, 1.0, 0.0, 1.0, 1.0, 0.0, 1.0, 0.0, 0.0, 1.0, 0.0, 1.0, 1.0, 0.0, 1.0, 0.0, 0.0, 1.0, 0.0, 1.0, 1.0, 0.0, 1.0, 0.0, 0.0, 1.0, 0.0, 1.0, 1.0, 0.0, 1.0, 0.0, 0.0, 1.0, 0.0, 1.0, 1.0, 0.0, 1.0, 0.0, 0.0, 1.0, 0.0, 1.0, 1.0, 0.0, 1.0, 0.0, 0.0, 1.0, 0.0, 1.0, 1.0, 0.0, 1.0, 0.0, 0.0, 1.0, 0.0, 1.0, 1.0, 0.0, 1.0, 0.0, 0.0, 1.0, 0.0, 1.0, 1.0, 0.0, 1.0, 0.0, 0.0, 1.0, 0.0, 1.0, 1.0, 0.0, 1.0, 0.0, 0.0, 1.0, 0.0, 1.0, 1.0, 0.0, 1.0, 0.0, 0.0, 1.0, 0.0, 1.0, 1.0, 0.0, 1.0, 0.0, 0.0, 1.0, 0.0, 1.0, 1.0, 0.0, 1.0, 0.0, 0.0, 1.0, 0.0, 1.0, 1.0, 0.0, 1.0, 0.0, 0.0, 1.0, 0.0, 1.0, 1.0, 0.0, 1.0, 0.0, 0.0, 1.0, 0.0, 1.0, 1.0, 0.0, 1.0, 0.0, 0.0, 1.0, 0.0, 1.0, 1.0, 0.0, 1.0, 0.0, 0.0, 1.0, 0.0, 1.0, 1.0, 0.0, 1.0, 0.0, 0.0, 1.0, 0.0, 1.0, 1.0, 0.0, 1.0, 0.0, 0.0, 1.0, 0.0, 1.0, 1.0, 0.0, 1.0, 0.0, 0.0, 1.0, 0.0, 1.0, 1.0, 0.0, 1.0, 0.0, 0.0, 1.0, 0.0, 1.0, 1.0, 0.0, 1.0, 0.0, 0.0, 1.0, 0.0, 1.0, 1.0, 0.0, 1.0, 0.0, 0.0, 1.0, 0.0, 1.0, 1.0, 0.0, 1.0, 0.0, 0.0, 1.0, 0.0, 1.0, 1.0, 0.0, 1.0, 0.0, 0.0, 1.0, 0.0, 1.0, 1.0, 0.0, 0.0, 1.0, 0.0, 1.0, 1.0, 0.0, 0.0, 1.0, 0.0, 1.0, 1.0, 0.0, 0.0, 1.0, 0.0, 1.0, 1.0, 0.0, 0.0, 1.0, 0.0, 1.0, 1.0, 0.0, 0.0, 1.0, 0.0, 1.0, 1.0, 0.0, 0.0, 1.0, 0.0, 1.0, 1.0, 0.0, 0.0, 1.0, 0.0, 1.0, 1.0, 0.0, 0.0, 1.0, 0.0, 1.0, 1.0, 0.0, 0.0, 1.0, 0.0, 1.0, 1.0, 0.0, 0.0, 1.0, 0.0, 1.0, 1.0, 0.0, 0.0, 1.0, 0.0, 1.0, 1.0, 0.0, 0.0, 1.0, 0.0, 1.0, 1.0, 0.0, 0.0, 1.0, 0.0, 1.0, 1.0, 0.0, 0.0, 1.0, 0.0, 1.0, 1.0, 0.0, 0.0, 1.0, 0.0, 1.0, 1.0, 0.0, 0.0, 1.0, 0.0, 1.0, 1.0, 0.0, 1.0, 0.0, 0.0, 1.0, 0.0, 1.0, 1.0, 0.0, 1.0, 0.0, 0.0, 1.0, 0.0, 1.0, 1.0, 0.0, 1.0, 0.0, 0.0, 1.0, 0.0, 1.0, 1.0, 0.0, 1.0, 0.0, 0.0, 1.0, 0.0, 1.0, 1.0, 0.0, 1.0, 0.0, 0.0, 1.0, 0.0, 1.0, 1.0, 0.0, 1.0, 0.0, 0.0, 1.0, 0.0, 1.0, 1.0, 0.0, 1.0, 0.0, 0.0, 1.0, 0.0, 1.0, 1.0, 0.0, 1.0, 0.0, 0.0, 1.0, 0.0, 1.0, 1.0, 0.0, 1.0, 0.0, 0.0, 1.0, 0.0, 1.0, 1.0, 0.0, 1.0, 0.0, 0.0, 1.0, 0.0, 1.0, 1.0, 0.0, 1.0, 0.0, 0.0, 1.0, 0.0, 1.0, 1.0, 0.0, 1.0, 0.0, 0.0, 1.0, 0.0, 1.0, 1.0, 0.0, 1.0, 0.0, 0.0, 1.0, 0.0, 1.0, 1.0, 0.0, 1.0, 0.0, 0.0, 1.0, 0.0, 1.0, 1.0, 0.0, 1.0, 0.0, 0.0, 1.0, 0.0, 1.0, 1.0, 0.0, 1.0, 0.0, 0.0, 1.0, 0.0, 1.0, 1.0, 0.0, 1.0, 0.0, 0.0, 1.0, 0.0, 1.0, 1.0, 0.0, 1.0, 0.0, 0.0, 1.0, 0.0, 1.0, 1.0, 0.0, 1.0, 0.0, 0.0, 1.0, 0.0, 1.0, 1.0, 0.0, 1.0, 0.0, 0.0, 1.0, 0.0, 1.0, 1.0, 0.0, 1.0, 0.0, 0.0, 1.0, 0.0, 1.0, 1.0, 0.0, 1.0, 0.0, 0.0, 1.0, 0.0, 1.0, 1.0, 0.0, 1.0, 0.0, 0.0, 1.0, 0.0, 1.0, 1.0, 0.0, 1.0, 0.0, 0.0, 1.0, 0.0, 1.0, 1.0, 0.0, 1.0, 0.0, 0.0, 1.0, 0.0, 1.0, 1.0, 0.0, 1.0, 0.0, 0.0, 1.0, 0.0, 1.0, 1.0, 0.0, 1.0, 0.0, 0.0, 1.0, 0.0, 1.0, 1.0, 0.0, 1.0, 0.0, 0.0, 1.0, 0.0, 1.0, 1.0, 0.0, 1.0, 0.0, 0.0, 1.0, 0.0, 1.0, 1.0, 0.0, 1.0, 0.0, 0.0, 1.0, 0.0, 1.0, 1.0, 0.0, 1.0, 0.0, 0.0, 1.0, 0.0, 1.0, 1.0, 0.0, 1.0, 0.0, 0.0, 1.0, 0.0, 1.0, 1.0, 0.0, 1.0, 0.0, 0.0, 1.0, 0.0, 1.0, 1.0, 0.0, 1.0, 0.0, 0.0, 1.0, 0.0, 1.0, 1.0, 0.0, 1.0, 0.0, 0.0, 1.0, 0.0, 1.0, 1.0, 0.0, 1.0, 0.0, 0.0, 1.0, 0.0, 1.0, 1.0, 0.0, 1.0, 0.0, 0.0, 1.0, 0.0, 1.0, 1.0, 0.0, 1.0, 0.0, 0.0, 1.0, 0.0, 1.0, 1.0, 0.0, 1.0, 0.0, 0.0, 1.0, 0.0, 1.0, 1.0, 0.0, 1.0, 0.0, 0.0, 1.0, 0.0, 1.0, 1.0, 0.0, 1.0, 0.0, 0.0, 1.0, 0.0, 1.0, 1.0, 0.0, 1.0, 0.0, 0.0, 1.0, 0.0, 1.0, 1.0, 0.0, 1.0, 0.0, 0.0, 1.0, 0.0, 1.0, 1.0, 0.0, 1.0, 0.0, 0.0, 1.0, 0.0, 1.0, 1.0, 0.0, 1.0, 0.0, 0.0, 1.0, 0.0, 1.0, 1.0, 0.0, 1.0, 0.0, 0.0, 1.0, 0.0, 1.0, 1.0, 0.0, 1.0, 0.0, 0.0, 1.0, 0.0, 1.0, 1.0, 0.0, 1.0, 0.0, 0.0, 1.0, 0.0, 1.0, 1.0, 0.0, 1.0, 0.0, 0.0, 1.0, 0.0, 1.0, 1.0, 0.0, 1.0, 0.0, 0.0, 1.0, 0.0, 1.0, 1.0, 0.0, 1.0, 0.0, 0.0, 1.0, 0.0, 1.0, 1.0, 0.0, 1.0, 0.0, 0.0, 1.0, 0.0, 1.0, 1.0, 0.0, 1.0, 0.0, 0.0, 1.0, 0.0, 1.0, 1.0, 0.0, 1.0, 0.0, 0.0, 1.0, 0.0, 1.0, 1.0, 0.0, 1.0, 0.0, 0.0, 1.0, 0.0, 1.0, 1.0, 0.0, 1.0, 0.0, 0.0, 1.0, 0.0, 1.0, 1.0, 0.0, 1.0, 0.0, 0.0, 1.0, 0.0, 1.0, 1.0, 0.0, 1.0, 0.0, 0.0, 1.0, 0.0, 1.0, 1.0, 0.0, 1.0, 0.0, 0.0, 1.0, 0.0, 1.0, 1.0, 0.0, 1.0, 0.0, 0.0, 1.0, 0.0, 1.0, 1.0, 0.0, 1.0, 0.0, 0.0, 1.0, 0.0, 1.0, 1.0, 0.0, 1.0, 0.0, 0.0, 1.0, 0.0, 1.0, 1.0, 0.0, 1.0, 0.0, 0.0, 1.0, 0.0, 1.0, 1.0, 0.0, 1.0, 0.0, 0.0, 1.0, 0.0, 1.0, 1.0, 0.0, 1.0, 0.0, 0.0, 1.0, 0.0, 1.0, 1.0, 0.0, 1.0, 0.0, 0.0, 1.0, 0.0, 1.0, 1.0, 0.0, 1.0, 0.0, 0.0, 1.0, 0.0, 1.0, 1.0, 0.0, 1.0, 0.0, 0.0, 1.0, 0.0, 1.0, 1.0, 0.0, 1.0, 0.0, 0.0, 1.0, 0.0, 1.0, 1.0, 0.0, 1.0, 0.0, 0.0, 1.0, 0.0, 1.0, 1.0, 0.0, 1.0, 0.0, 0.0, 1.0, 0.0, 1.0, 1.0, 0.0, 1.0, 0.0, 0.0, 1.0, 0.0, 1.0, 1.0, 0.0, 1.0, 0.0, 0.0, 1.0, 0.0, 1.0, 1.0, 0.0, 1.0, 0.0, 0.0, 1.0, 0.0, 1.0, 1.0, 0.0, 1.0, 0.0, 0.0, 1.0, 0.0, 1.0, 1.0, 0.0, 1.0, 0.0, 0.0, 1.0, 0.0, 1.0, 1.0, 0.0, 1.0, 0.0, 0.0, 1.0, 0.0, 1.0, 1.0, 0.0, 1.0, 0.0, 0.0, 1.0, 0.0, 1.0, 1.0, 0.0, 1.0, 0.0, 0.0, 1.0, 0.0, 1.0, 1.0, 0.0, 1.0, 0.0, 0.0, 1.0, 0.0, 1.0, 1.0, 0.0, 1.0, 0.0, 0.0, 1.0, 0.0, 1.0, 1.0, 0.0, 1.0, 0.0, 0.0, 1.0, 0.0, 1.0, 1.0, 0.0, 1.0, 0.0, 0.0, 1.0, 0.0, 1.0, 1.0, 0.0, 1.0, 0.0, 0.0, 1.0, 0.0, 1.0, 1.0, 0.0, 1.0, 0.0, 0.0, 1.0, 0.0, 1.0, 1.0, 0.0, 1.0, 0.0, 0.0, 1.0, 0.0, 1.0, 1.0, 0.0, 1.0, 0.0, 0.0, 1.0, 0.0, 1.0, 1.0, 0.0, 1.0, 0.0, 0.0, 1.0, 0.0, 1.0, 1.0, 0.0, 1.0, 0.0, 0.0, 1.0, 0.0, 1.0, 1.0, 0.0, 1.0, 0.0, 0.0, 1.0, 0.0, 1.0, 1.0, 0.0, 1.0, 0.0, 0.0, 1.0, 0.0, 1.0, 1.0, 0.0, 1.0, 0.0, 0.0, 1.0, 0.0, 1.0, 1.0, 0.0, 1.0, 0.0, 0.0, 1.0, 0.0, 1.0, 1.0, 0.0, 1.0, 0.0, 0.0, 1.0, 0.0, 1.0, 1.0, 0.0, 1.0, 0.0, 0.0, 1.0, 0.0, 1.0, 1.0, 0.0, 1.0, 0.0, 0.0, 1.0, 0.0, 1.0, 1.0, 0.0, 1.0, 0.0, 0.0, 1.0, 0.0, 1.0, 1.0, 0.0, 1.0, 0.0, 0.0, 1.0, 0.0, 1.0, 1.0, 0.0, 1.0, 0.0, 0.0, 1.0, 0.0, 1.0, 1.0, 0.0, 1.0, 0.0, 0.0, 1.0, 0.0, 1.0, 1.0, 0.0, 1.0, 0.0, 0.0, 1.0, 0.0, 1.0, 1.0, 0.0, 1.0, 0.0, 0.0, 1.0, 0.0, 1.0, 1.0, 0.0, 1.0, 0.0, 0.0, 1.0, 0.0, 1.0, 1.0, 0.0, 1.0, 0.0, 0.0, 1.0, 0.0, 1.0, 1.0, 0.0, 1.0, 0.0, 0.0, 1.0, 0.0, 1.0, 1.0, 0.0, 1.0, 0.0, 0.0, 1.0, 0.0, 1.0, 1.0, 0.0, 1.0, 0.0, 0.0, 1.0, 0.0, 1.0, 1.0, 0.0, 1.0, 0.0, 0.0, 1.0, 0.0, 1.0, 1.0, 0.0, 1.0, 0.0, 0.0, 1.0, 0.0, 1.0, 1.0, 0.0, 1.0, 0.0, 0.0, 1.0, 0.0, 1.0, 1.0, 0.0, 1.0, 0.0, 0.0, 1.0, 0.0, 1.0, 1.0, 0.0, 1.0, 0.0, 0.0, 1.0, 0.0, 1.0, 1.0, 0.0, 1.0, 0.0, 0.0, 1.0, 0.0, 1.0, 1.0, 0.0, 1.0, 0.0, 0.0, 1.0, 0.0, 1.0, 1.0, 0.0, 1.0, 0.0, 0.0, 1.0, 0.0, 1.0, 1.0, 0.0, 1.0, 0.0, 0.0, 1.0, 0.0, 1.0, 1.0, 0.0, 1.0, 0.0, 0.0, 1.0, 0.0, 1.0, 1.0, 0.0, 1.0, 0.0, 0.0, 1.0, 0.0, 1.0, 1.0, 0.0, 1.0, 0.0, 0.0, 1.0, 0.0, 1.0, 1.0, 0.0, 1.0, 0.0, 0.0, 1.0, 0.0, 1.0, 1.0, 0.0, 1.0, 0.0, 0.0, 1.0, 0.0, 1.0, 1.0, 0.0, 1.0, 0.0, 0.0, 1.0, 0.0, 1.0, 1.0, 0.0, 1.0, 0.0, 0.0, 1.0, 0.0, 1.0, 1.0, 0.0, 1.0, 0.0, 0.0, 1.0, 0.0, 1.0, 1.0, 0.0, 1.0, 0.0, 0.0, 1.0, 0.0, 1.0, 1.0, 0.0, 1.0, 0.0, 0.0, 1.0, 0.0, 1.0, 1.0, 0.0, 1.0, 0.0, 0.0, 1.0, 0.0, 1.0, 1.0, 0.0, 1.0, 0.0, 0.0, 1.0, 0.0, 1.0, 1.0, 0.0, 0.0, 1.0, 0.0, 1.0, 1.0, 0.0, 0.0, 1.0, 0.0, 1.0, 1.0, 0.0, 1.0, 0.0, 0.0, 1.0, 0.0, 1.0, 1.0, 0.0, 1.0, 0.0, 0.0, 1.0, 0.0, 1.0, 1.0, 0.0, 1.0, 0.0, 0.0, 1.0, 0.0, 1.0, 1.0, 0.0, 1.0, 0.0, 0.0, 1.0, 0.0, 1.0, 1.0, 0.0, 1.0, 0.0, 0.0, 1.0, 0.0, 1.0, 1.0, 0.0, 1.0, 0.0, 0.0, 1.0, 0.0, 1.0, 1.0, 0.0, 1.0, 0.0, 0.0, 1.0, 0.0, 1.0, 1.0, 0.0, 1.0, 0.0, 0.0, 1.0, 0.0, 1.0, 1.0, 0.0, 1.0, 0.0, 0.0, 1.0, 0.0, 1.0, 1.0, 0.0, 1.0, 0.0, 0.0, 1.0, 0.0, 1.0, 1.0, 0.0, 1.0, 0.0, 0.0, 1.0, 0.0, 1.0, 1.0, 0.0, 1.0, 0.0, 0.0, 1.0, 0.0, 1.0, 1.0, 0.0, 1.0, 0.0, 0.0, 1.0, 0.0, 1.0, 1.0, 0.0, 1.0, 0.0, 0.0, 1.0, 0.0, 1.0, 1.0, 0.0, 1.0, 0.0, 0.0, 1.0, 0.0, 1.0, 1.0, 0.0, 1.0, 0.0, 0.0, 1.0, 0.0, 1.0, 1.0, 0.0, 1.0, 0.0, 0.0, 1.0, 0.0, 1.0, 1.0, 0.0, 1.0, 0.0, 0.0, 1.0, 0.0, 1.0, 1.0, 0.0, 1.0, 0.0, 0.0, 1.0, 0.0, 1.0, 1.0, 0.0, 1.0, 0.0, 0.0, 1.0, 0.0, 1.0, 1.0, 0.0, 1.0, 0.0, 0.0, 1.0, 0.0, 1.0, 1.0, 0.0, 1.0, 0.0, 0.0, 1.0, 0.0, 1.0, 1.0, 0.0, 1.0, 0.0, 0.0, 1.0, 0.0, 1.0, 1.0, 0.0, 1.0, 0.0, 0.0, 1.0, 0.0, 1.0, 1.0, 0.0, 1.0, 0.0, 0.0, 1.0, 0.0, 1.0, 1.0, 0.0, 1.0, 0.0, 0.0, 1.0, 0.0, 1.0, 1.0, 0.0, 1.0, 0.0, 0.0, 1.0, 0.0, 1.0, 1.0, 0.0, 1.0, 0.0, 0.0, 1.0, 0.0, 1.0, 1.0, 0.0, 1.0, 0.0, 0.0, 1.0, 0.0, 1.0, 1.0, 0.0, 1.0, 0.0, 0.0, 1.0, 0.0, 1.0, 1.0, 0.0, 1.0, 0.0, 0.0, 1.0, 0.0, 1.0, 1.0, 0.0, 1.0, 0.0, 0.0, 1.0, 0.0, 1.0, 1.0, 0.0, 1.0, 0.0, 0.0, 1.0, 0.0, 1.0, 1.0, 0.0, 1.0, 0.0, 0.0, 1.0, 0.0, 1.0, 1.0, 0.0, 1.0, 0.0, 0.0, 1.0, 0.0, 1.0, 1.0, 0.0, 1.0, 0.0, 0.0, 1.0, 0.0, 1.0, 1.0, 0.0, 1.0, 0.0, 0.0, 1.0, 0.0, 1.0, 1.0, 0.0, 1.0, 0.0, 0.0, 1.0, 0.0, 1.0, 1.0, 0.0, 1.0, 0.0, 0.0, 1.0, 0.0, 1.0, 1.0, 0.0, 1.0, 0.0, 0.0, 1.0, 0.0, 1.0, 1.0, 0.0, 1.0, 0.0, 0.0, 1.0, 0.0, 1.0, 1.0, 0.0, 1.0, 0.0, 0.0, 1.0, 0.0, 1.0, 1.0, 0.0, 1.0, 0.0, 0.0, 1.0, 0.0, 1.0, 1.0, 0.0, 1.0, 0.0, 0.0, 1.0, 0.0, 1.0, 1.0, 0.0, 1.0, 0.0, 0.0, 1.0, 0.0, 1.0, 1.0, 0.0, 1.0, 0.0, 0.0, 1.0, 0.0, 1.0, 1.0, 0.0, 1.0, 0.0, 0.0, 1.0, 0.0, 1.0, 1.0, 0.0, 1.0, 0.0, 0.0, 1.0, 0.0, 1.0, 1.0, 0.0, 1.0, 0.0, 0.0, 1.0, 0.0, 1.0, 1.0, 0.0, 1.0, 0.0, 0.0, 1.0, 0.0, 1.0, 1.0, 0.0, 1.0, 0.0, 0.0, 1.0, 0.0, 1.0, 1.0, 0.0, 1.0, 0.0, 0.0, 1.0, 0.0, 1.0, 1.0, 0.0, 1.0, 0.0, 0.0, 1.0, 0.0, 1.0, 1.0, 0.0, 1.0, 0.0, 0.0, 1.0, 0.0, 1.0, 1.0, 0.0, 1.0, 0.0, 0.0, 1.0, 0.0, 1.0, 1.0, 0.0, 1.0, 0.0, 0.0, 1.0, 0.0, 1.0, 1.0, 0.0, 1.0, 0.0, 0.0, 1.0, 0.0, 1.0, 1.0, 0.0, 1.0, 0.0, 0.0, 1.0, 0.0, 1.0, 1.0, 0.0, 1.0, 0.0, 0.0, 1.0, 0.0, 1.0, 1.0, 0.0, 1.0, 0.0, 0.0, 1.0, 0.0, 1.0, 1.0, 0.0, 1.0, 0.0, 0.0, 1.0, 0.0, 1.0, 1.0, 0.0, 1.0, 0.0, 0.0, 1.0, 0.0, 1.0, 1.0, 0.0, 1.0, 0.0, 0.0, 1.0, 0.0, 1.0, 1.0, 0.0, 1.0, 0.0, 0.0, 1.0, 0.0, 1.0, 1.0, 0.0, 1.0, 0.0, 0.0, 1.0, 0.0, 1.0, 1.0, 0.0, 1.0, 0.0, 0.0, 1.0, 0.0, 1.0, 1.0, 0.0, 1.0, 0.0, 0.0, 1.0, 0.0, 1.0, 1.0, 0.0, 1.0, 0.0, 0.0, 1.0, 0.0, 1.0, 1.0, 0.0, 1.0, 0.0, 0.0, 1.0, 0.0, 1.0, 1.0, 0.0, 1.0, 0.0, 0.0, 1.0, 0.0, 1.0, 1.0, 0.0, 1.0, 0.0, 0.0, 1.0, 0.0, 1.0, 1.0, 0.0, 1.0, 0.0, 0.0, 1.0, 0.0, 1.0, 1.0, 0.0, 1.0, 0.0, 0.0, 1.0, 0.0, 1.0, 1.0, 0.0, 1.0, 0.0, 0.0, 1.0, 0.0, 1.0, 1.0, 0.0, 1.0, 0.0, 0.0, 1.0, 0.0, 1.0, 1.0, 0.0, 1.0, 0.0, 0.0, 1.0, 0.0, 1.0, 1.0, 0.0, 1.0, 0.0, 0.0, 1.0, 0.0, 1.0, 1.0, 0.0, 1.0, 0.0, 0.0, 1.0, 0.0, 1.0, 1.0, 0.0, 1.0, 0.0, 0.0, 1.0, 0.0, 1.0, 1.0, 0.0, 1.0, 0.0, 0.0, 1.0, 0.0, 1.0, 1.0, 0.0, 1.0, 0.0, 0.0, 1.0, 0.0, 1.0, 1.0, 0.0, 1.0, 0.0, 0.0, 1.0, 0.0, 1.0, 1.0, 0.0, 1.0, 0.0, 0.0, 1.0, 0.0, 1.0, 1.0, 0.0, 1.0, 0.0, 0.0, 1.0, 0.0, 1.0, 1.0, 0.0, 1.0, 0.0, 0.0, 1.0, 0.0, 1.0, 1.0, 0.0, 1.0, 0.0, 0.0, 1.0, 0.0, 1.0, 1.0, 0.0, 1.0, 0.0, 0.0, 1.0, 0.0, 1.0, 1.0, 0.0, 1.0, 0.0, 0.0, 1.0, 0.0, 1.0, 1.0, 0.0, 1.0, 0.0, 0.0, 1.0, 0.0, 1.0, 1.0, 0.0, 1.0, 0.0, 0.0, 1.0, 0.0, 1.0, 1.0, 0.0, 1.0, 0.0, 0.0, 1.0, 0.0, 1.0, 1.0, 0.0, 1.0, 0.0, 0.0, 1.0, 0.0, 1.0, 1.0, 0.0, 1.0, 0.0, 0.0, 1.0, 0.0, 1.0, 1.0, 0.0, 1.0, 0.0, 0.0, 1.0, 0.0, 1.0, 1.0, 0.0, 1.0, 0.0, 0.0, 1.0, 0.0, 1.0, 1.0, 0.0, 1.0, 0.0, 0.0, 1.0, 0.0, 1.0, 1.0, 0.0, 1.0, 0.0, 0.0, 1.0, 0.0, 1.0, 1.0, 0.0, 1.0, 0.0, 0.0, 1.0, 0.0, 1.0, 1.0, 0.0, 1.0, 0.0, 0.0, 1.0, 0.0, 1.0, 1.0, 0.0, 1.0, 0.0, 0.0, 1.0, 0.0, 1.0, 1.0, 0.0, 1.0, 0.0, 0.0, 1.0, 0.0, 1.0, 1.0, 0.0, 1.0, 0.0, 0.0, 1.0, 0.0, 1.0, 1.0, 0.0, 1.0, 0.0, 0.0, 1.0, 0.0, 1.0, 1.0, 0.0, 1.0, 0.0, 0.0, 1.0, 0.0, 1.0, 1.0, 0.0, 1.0, 0.0, 0.0, 1.0, 0.0, 1.0, 1.0, 0.0, 1.0, 0.0, 0.0, 1.0, 0.0, 1.0, 1.0, 0.0, 1.0, 0.0, 0.0, 1.0, 0.0, 1.0, 1.0, 0.0, 1.0, 0.0, 0.0, 1.0, 0.0, 1.0, 1.0, 0.0, 1.0, 0.0, 0.0, 1.0, 0.0, 1.0, 1.0, 0.0, 1.0, 0.0, 0.0, 1.0, 0.0, 1.0, 1.0, 0.0, 1.0, 0.0, 0.0, 1.0, 0.0, 1.0, 1.0, 0.0, 1.0, 0.0, 0.0, 1.0, 0.0, 1.0, 1.0, 0.0, 1.0, 0.0, 0.0, 1.0, 0.0, 1.0, 1.0, 0.0, 1.0, 0.0, 0.0, 1.0, 0.0, 1.0, 1.0, 0.0, 1.0, 0.0, 0.0, 1.0, 0.0, 1.0, 1.0, 0.0, 1.0, 0.0, 0.0, 1.0, 0.0, 1.0, 1.0, 0.0, 1.0, 0.0, 0.0, 1.0, 0.0, 1.0, 1.0, 0.0, 1.0, 0.0, 0.0, 1.0, 0.0, 1.0, 1.0, 0.0, 1.0, 0.0, 0.0, 1.0, 0.0, 1.0, 1.0, 0.0, 1.0, 0.0, 0.0, 1.0, 0.0, 1.0, 1.0, 0.0, 1.0, 0.0, 0.0, 1.0, 0.0, 1.0, 1.0, 0.0, 1.0, 0.0, 0.0, 1.0, 0.0, 1.0, 1.0, 0.0, 1.0, 0.0, 0.0, 1.0, 0.0, 1.0, 1.0, 0.0, 1.0, 0.0, 0.0, 1.0, 0.0, 1.0, 1.0, 0.0, 1.0, 0.0, 0.0, 1.0, 0.0, 1.0, 1.0, 0.0, 1.0, 0.0, 0.0, 1.0, 0.0, 1.0, 1.0, 0.0, 1.0, 0.0, 0.0, 1.0, 0.0, 1.0, 1.0, 0.0, 1.0, 0.0, 0.0, 1.0, 0.0, 1.0, 1.0, 0.0, 1.0, 0.0, 0.0, 1.0, 0.0, 1.0, 1.0, 0.0, 1.0, 0.0, 0.0, 1.0, 0.0, 1.0, 1.0, 0.0, 1.0, 0.0, 0.0, 1.0, 0.0, 1.0, 1.0, 0.0, 1.0, 0.0, 0.0, 1.0, 0.0, 1.0, 1.0, 0.0, 1.0, 0.0, 0.0, 1.0, 0.0, 1.0, 1.0, 0.0, 1.0, 0.0, 0.0, 1.0, 0.0, 1.0, 1.0, 0.0, 1.0, 0.0, 0.0, 1.0, 0.0, 1.0, 1.0, 0.0, 1.0, 0.0, 0.0, 1.0, 0.0, 1.0, 1.0, 0.0, 1.0, 0.0, 0.0, 1.0, 0.0, 1.0, 1.0, 0.0, 1.0, 0.0, 0.0, 1.0, 0.0, 1.0, 1.0, 0.0, 1.0, 0.0, 0.0, 1.0, 0.0, 1.0, 1.0, 0.0, 1.0, 0.0, 0.0, 1.0, 0.0, 1.0, 1.0, 0.0, 1.0, 0.0, 0.0, 1.0, 0.0, 1.0, 1.0, 0.0, 1.0, 0.0, 0.0, 1.0, 0.0, 1.0, 1.0, 0.0, 1.0, 0.0, 0.0, 1.0, 0.0, 1.0, 1.0, 0.0, 1.0, 0.0, 0.0, 1.0, 0.0, 1.0, 1.0, 0.0, 1.0, 0.0, 0.0, 1.0, 0.0, 1.0, 1.0, 0.0, 1.0, 0.0, 0.0, 1.0, 0.0, 1.0, 1.0, 0.0, 0.0, 1.0, 0.0, 1.0, 1.0, 0.0, 0.0, 1.0, 0.0, 1.0, 1.0, 0.0, 1.0, 0.0, 0.0, 1.0, 0.0, 1.0, 1.0, 0.0, 1.0, 0.0, 0.0, 1.0, 0.0, 1.0, 1.0, 0.0, 1.0, 0.0, 0.0, 1.0, 0.0, 1.0, 1.0, 0.0, 1.0, 0.0, 0.0, 1.0, 0.0, 1.0, 1.0, 0.0, 1.0, 0.0, 0.0, 1.0, 0.0, 1.0, 1.0, 0.0, 1.0, 0.0, 0.0, 1.0, 0.0, 1.0, 1.0, 0.0, 1.0, 0.0, 0.0, 1.0, 0.0, 1.0, 1.0, 0.0, 1.0, 0.0, 0.0, 1.0, 0.0, 1.0, 1.0, 0.0, 1.0, 0.0, 0.0, 1.0, 0.0, 1.0, 1.0, 0.0, 1.0, 0.0, 0.0, 1.0, 0.0, 1.0, 1.0, 0.0, 1.0, 0.0, 0.0, 1.0, 0.0, 1.0, 1.0, 0.0, 1.0, 0.0, 0.0, 1.0, 0.0, 1.0, 1.0, 0.0, 1.0, 0.0, 0.0, 1.0, 0.0, 1.0, 1.0, 0.0, 1.0, 0.0, 0.0, 1.0, 0.0, 1.0, 1.0, 0.0, 1.0, 0.0, 0.0, 1.0, 0.0, 1.0, 1.0, 0.0, 1.0, 0.0, 0.0, 1.0, 0.0, 1.0, 1.0, 0.0, 0.0, 1.0, 0.0, 1.0, 1.0, 0.0, 0.0, 1.0, 0.0, 1.0, 1.0, 0.0, 0.0, 1.0, 0.0, 1.0, 1.0, 0.0, 0.0, 1.0, 0.0, 1.0, 1.0, 0.0, 1.0, 0.0, 0.0, 1.0, 0.0, 1.0, 1.0, 0.0, 1.0, 0.0, 0.0, 1.0, 0.0, 1.0, 1.0, 0.0, 1.0, 0.0, 0.0, 1.0, 0.0, 1.0, 1.0, 0.0, 1.0, 0.0, 0.0, 1.0, 0.0, 1.0, 1.0, 0.0, 1.0, 0.0, 0.0, 1.0, 0.0, 1.0, 1.0, 0.0, 1.0, 0.0, 0.0, 1.0, 0.0, 1.0, 1.0, 0.0, 1.0, 0.0, 0.0, 1.0, 0.0, 1.0, 1.0, 0.0, 1.0, 0.0, 0.0, 1.0, 0.0, 1.0, 1.0, 0.0, 0.0, 1.0, 0.0, 1.0, 1.0, 0.0, 0.0, 1.0, 0.0, 1.0, 1.0, 0.0, 1.0, 0.0, 0.0, 1.0, 0.0, 1.0, 1.0, 0.0, 1.0, 0.0, 0.0, 1.0, 0.0, 1.0, 1.0, 0.0, 1.0, 0.0, 0.0, 1.0, 0.0, 1.0, 1.0, 0.0, 1.0, 0.0, 0.0, 1.0, 0.0, 1.0, 1.0, 0.0, 1.0, 0.0, 0.0, 1.0, 0.0, 1.0, 1.0, 0.0, 1.0, 0.0, 0.0, 1.0, 0.0, 1.0, 1.0, 0.0, 1.0, 0.0, 0.0, 1.0, 0.0, 1.0, 1.0, 0.0, 1.0, 0.0, 0.0, 1.0, 0.0, 1.0, 1.0, 0.0, 1.0, 0.0, 0.0, 1.0, 0.0, 1.0, 1.0, 0.0, 1.0, 0.0, 0.0, 1.0, 0.0, 1.0, 1.0, 0.0, 1.0, 0.0, 0.0, 1.0, 0.0, 1.0, 1.0, 0.0, 1.0, 0.0, 0.0, 1.0, 0.0, 1.0, 1.0, 0.0, 1.0, 0.0, 0.0, 1.0, 0.0, 1.0, 1.0, 0.0, 1.0, 0.0, 0.0, 1.0, 0.0, 1.0, 1.0, 0.0, 1.0, 0.0, 0.0, 1.0, 0.0, 1.0, 1.0, 0.0, 1.0, 0.0, 0.0, 1.0, 0.0, 1.0, 1.0, 0.0, 1.0, 0.0, 0.0, 1.0, 0.0, 1.0, 1.0, 0.0, 1.0, 0.0, 0.0, 1.0, 0.0, 1.0, 1.0, 0.0, 1.0, 0.0, 0.0, 1.0, 0.0, 1.0, 1.0, 0.0, 1.0, 0.0, 0.0, 1.0, 0.0, 1.0, 1.0, 0.0, 1.0, 0.0, 0.0, 1.0, 0.0, 1.0, 1.0, 0.0, 1.0, 0.0, 0.0, 1.0, 0.0, 1.0, 1.0, 0.0, 1.0, 0.0, 0.0, 1.0, 0.0, 1.0, 1.0, 0.0, 1.0, 0.0, 0.0, 1.0, 0.0, 1.0, 1.0, 0.0, 1.0, 0.0, 0.0, 1.0, 0.0, 1.0, 1.0, 0.0, 1.0, 0.0, 0.0, 1.0, 0.0, 1.0, 1.0, 0.0, 1.0, 0.0, 0.0, 1.0, 0.0, 1.0, 1.0, 0.0, 1.0, 0.0, 0.0, 1.0, 0.0, 1.0, 1.0, 0.0, 1.0, 0.0, 0.0, 1.0, 0.0, 1.0, 1.0, 0.0, 1.0, 0.0, 0.0, 1.0, 0.0, 1.0, 1.0, 0.0, 1.0, 0.0, 0.0, 1.0, 0.0, 1.0, 1.0, 0.0, 1.0, 0.0, 0.0, 1.0, 0.0, 1.0, 1.0, 0.0, 1.0, 0.0, 0.0, 1.0, 0.0, 1.0, 1.0, 0.0, 1.0, 0.0, 0.0, 1.0, 0.0, 1.0, 1.0, 0.0, 1.0, 0.0, 0.0, 1.0, 0.0, 1.0, 1.0, 0.0, 1.0, 0.0, 0.0, 1.0, 0.0, 1.0, 1.0, 0.0, 1.0, 0.0, 0.0, 1.0, 0.0, 1.0, 1.0, 0.0, 1.0, 0.0, 0.0, 1.0, 0.0, 1.0, 1.0, 0.0, 1.0, 0.0, 0.0, 1.0, 0.0, 1.0, 1.0, 0.0, 1.0, 0.0, 0.0, 1.0, 0.0, 1.0, 1.0, 0.0, 1.0, 0.0, 0.0, 1.0, 0.0, 1.0, 1.0, 0.0, 1.0, 0.0, 0.0, 1.0, 0.0, 1.0, 1.0, 0.0, 1.0, 0.0, 0.0, 1.0, 0.0, 1.0, 1.0, 0.0, 1.0, 0.0, 0.0, 1.0, 0.0, 1.0, 1.0, 0.0, 1.0, 0.0, 0.0, 1.0, 0.0, 1.0, 1.0, 0.0, 1.0, 0.0, 0.0, 1.0, 0.0, 1.0, 1.0, 0.0, 1.0, 0.0, 0.0, 1.0, 0.0, 1.0, 1.0, 0.0, 1.0, 0.0, 0.0, 1.0, 0.0, 1.0, 1.0, 0.0, 0.0, 1.0, 0.0, 1.0, 1.0, 0.0, 0.0, 1.0, 0.0, 1.0, 1.0, 0.0, 1.0, 0.0, 0.0, 1.0, 0.0, 1.0, 1.0, 0.0, 1.0, 0.0, 0.0, 1.0, 0.0, 1.0, 1.0, 0.0, 1.0, 0.0, 0.0, 1.0, 0.0, 1.0, 1.0, 0.0, 1.0, 0.0, 0.0, 1.0, 0.0, 1.0, 1.0, 0.0, 1.0, 0.0, 0.0, 1.0, 0.0, 1.0, 1.0, 0.0, 1.0, 0.0, 0.0, 1.0, 0.0, 1.0, 1.0, 0.0, 1.0, 0.0, 0.0, 1.0, 0.0, 1.0, 1.0, 0.0, 1.0, 0.0, 0.0, 1.0, 0.0, 1.0, 1.0, 0.0, 1.0, 0.0, 0.0, 1.0, 0.0, 1.0, 1.0, 0.0, 1.0, 0.0, 0.0, 1.0, 0.0, 1.0, 1.0, 0.0, 1.0, 0.0, 0.0, 1.0, 0.0, 1.0, 1.0, 0.0, 1.0, 0.0, 0.0, 1.0, 0.0, 1.0, 1.0, 0.0, 1.0, 0.0, 0.0, 1.0, 0.0, 1.0, 1.0, 0.0, 1.0, 0.0, 0.0, 1.0, 0.0, 1.0, 1.0, 0.0, 1.0, 0.0, 0.0, 1.0, 0.0, 1.0, 1.0, 0.0, 1.0, 0.0, 0.0, 1.0, 0.0, 1.0, 1.0, 0.0, 1.0, 0.0, 0.0, 1.0, 0.0, 1.0, 1.0, 0.0, 1.0, 0.0, 0.0, 1.0, 0.0, 1.0, 1.0, 0.0, 1.0, 0.0, 0.0, 1.0, 0.0, 1.0, 1.0, 0.0, 1.0, 0.0, 0.0, 1.0, 0.0, 1.0, 1.0, 0.0, 1.0, 0.0, 0.0, 1.0, 0.0, 1.0, 1.0, 0.0, 1.0, 0.0, 0.0, 1.0, 0.0, 1.0, 1.0, 0.0, 1.0, 0.0, 0.0, 1.0, 0.0, 1.0, 1.0, 0.0, 1.0, 0.0, 0.0, 1.0, 0.0, 1.0, 1.0, 0.0, 1.0, 0.0, 0.0, 1.0, 0.0, 1.0, 1.0, 0.0, 1.0, 0.0, 0.0, 1.0, 0.0, 1.0, 1.0, 0.0, 1.0, 0.0, 0.0, 1.0, 0.0, 1.0, 1.0, 0.0, 1.0, 0.0, 0.0, 1.0, 0.0, 1.0, 1.0, 0.0, 1.0, 0.0, 0.0, 1.0, 0.0, 1.0, 1.0, 0.0, 1.0, 0.0, 0.0, 1.0, 0.0, 1.0, 1.0, 0.0, 1.0, 0.0, 0.0, 1.0, 0.0, 1.0, 1.0, 0.0, 1.0, 0.0, 0.0, 1.0, 0.0, 1.0, 1.0, 0.0, 1.0, 0.0, 0.0, 1.0, 0.0, 1.0, 1.0, 0.0, 1.0, 0.0, 0.0, 1.0, 0.0, 1.0, 1.0, 0.0, 1.0, 0.0, 0.0, 1.0, 0.0, 1.0, 1.0, 0.0, 1.0, 0.0, 0.0, 1.0, 0.0, 1.0, 1.0, 0.0, 1.0, 0.0, 0.0, 1.0, 0.0, 1.0, 1.0, 0.0, 1.0, 0.0, 0.0, 1.0, 0.0, 1.0, 1.0, 0.0, 1.0, 0.0, 0.0, 1.0, 0.0, 1.0, 1.0, 0.0, 1.0, 0.0, 0.0, 1.0, 0.0, 1.0, 1.0, 0.0, 1.0, 0.0, 0.0, 1.0, 0.0, 1.0, 1.0, 0.0, 1.0, 0.0, 0.0, 1.0, 0.0, 1.0, 1.0, 0.0, 1.0, 0.0, 0.0, 1.0, 0.0, 1.0, 1.0, 0.0, 1.0, 0.0, 0.0, 1.0, 0.0, 1.0, 1.0, 0.0, 1.0, 0.0, 0.0, 1.0, 0.0, 1.0, 1.0, 0.0, 1.0, 0.0, 0.0, 1.0, 0.0, 1.0, 1.0, 0.0, 1.0, 0.0, 0.0, 1.0, 0.0, 1.0, 1.0, 0.0, 1.0, 0.0, 0.0, 1.0, 0.0, 1.0, 1.0, 0.0, 1.0, 0.0, 0.0, 1.0, 0.0, 1.0, 1.0, 0.0, 1.0, 0.0, 0.0, 1.0, 0.0, 1.0, 1.0, 0.0, 1.0, 0.0, 0.0, 1.0, 0.0, 1.0, 1.0, 0.0, 1.0, 0.0, 0.0, 1.0, 0.0, 1.0, 1.0, 0.0, 0.0, 1.0, 0.0, 1.0, 1.0, 0.0, 0.0, 1.0, 0.0, 1.0, 1.0, 0.0, 1.0, 0.0, 0.0, 1.0, 0.0, 1.0, 1.0, 0.0, 1.0, 0.0, 0.0, 1.0, 0.0, 1.0, 1.0, 0.0, 1.0, 0.0, 0.0, 1.0, 0.0, 1.0, 1.0, 0.0, 1.0, 0.0, 0.0, 1.0, 0.0, 1.0, 1.0, 0.0, 1.0, 0.0, 0.0, 1.0, 0.0, 1.0, 1.0, 0.0, 1.0, 0.0, 0.0, 1.0, 0.0, 1.0, 1.0, 0.0, 1.0, 0.0, 0.0, 1.0, 0.0, 1.0, 1.0, 0.0, 1.0, 0.0, 0.0, 1.0, 0.0, 1.0, 1.0, 0.0, 1.0, 0.0, 0.0, 1.0, 0.0, 1.0, 1.0, 0.0, 1.0, 0.0, 0.0, 1.0, 0.0, 1.0, 1.0, 0.0, 1.0, 0.0, 0.0, 1.0, 0.0, 1.0, 1.0, 0.0, 1.0, 0.0, 0.0, 1.0, 0.0, 1.0, 1.0, 0.0, 1.0, 0.0, 0.0, 1.0, 0.0, 1.0, 1.0, 0.0, 1.0, 0.0, 0.0, 1.0, 0.0, 1.0, 1.0, 0.0, 1.0, 0.0, 0.0, 1.0, 0.0, 1.0, 1.0, 0.0, 1.0, 0.0, 0.0, 1.0, 0.0, 1.0, 1.0, 0.0, 0.0, 1.0, 0.0, 1.0, 1.0, 0.0, 0.0, 1.0, 0.0, 1.0, 1.0, 0.0, 1.0, 0.0, 0.0, 1.0, 0.0, 1.0, 1.0, 0.0, 1.0, 0.0, 0.0, 1.0, 0.0, 1.0, 1.0, 0.0, 1.0, 0.0, 0.0, 1.0, 0.0, 1.0, 1.0, 0.0, 1.0, 0.0, 0.0, 1.0, 0.0, 1.0, 1.0, 0.0, 1.0, 0.0, 0.0, 1.0, 0.0, 1.0, 1.0, 0.0, 1.0])
me_cube_001.materials.append(mat_material_001)
me_cube_001.update()

# ---- objects
ob_cube = bpy.data.objects.new('Cube', me_cube_001)

# ---- transforms, parenting, visibility, modifiers, constraints
ob_cube.location = (0.0, 0.0, 0.0)
ob_cube.scale = (10.0, 10.0, 1.0)

# ---- collection membership
col_collection.objects.link(ob_cube)

# ---- scene / render settings (as saved in the file)
scene.frame_start = 1; scene.frame_end = 250; scene.frame_set(1)
scene.render.engine = 'BLENDER_EEVEE_NEXT'
scene.cycles.sampling_pattern = 'TABULATED_SOBOL'
scene.cycles.use_light_tree = False
scene.view_settings.view_transform = 'Filmic'
bpy.context.view_layer.update()

# ---- added for rendering (the .blend has no active camera and no usable light): camera, sun
cam_auto = bpy.data.cameras.new('AutoCamera')
cam_auto.lens = 50.0
cam_auto.sensor_width = 36.0
cam_auto.clip_end = 1000.0
ob_auto_camera = bpy.data.objects.new('AutoCamera', cam_auto)
scene.collection.objects.link(ob_auto_camera)
ob_auto_camera.location = (37.8171, -45.3805, 26.0202)
ob_auto_camera.rotation_euler = (1.09748, -7.21219e-08, 0.694738)
scene.camera = ob_auto_camera
light_auto_sun = bpy.data.lights.new('AutoSun', 'SUN')
light_auto_sun.energy = 3.0
light_auto_sun.angle = 0.0523599
ob_auto_sun = bpy.data.objects.new('AutoSun', light_auto_sun)
scene.collection.objects.link(ob_auto_sun)
ob_auto_sun.rotation_euler = (0.872665, 0.174533, 0.523599)
bpy.context.view_layer.update()
